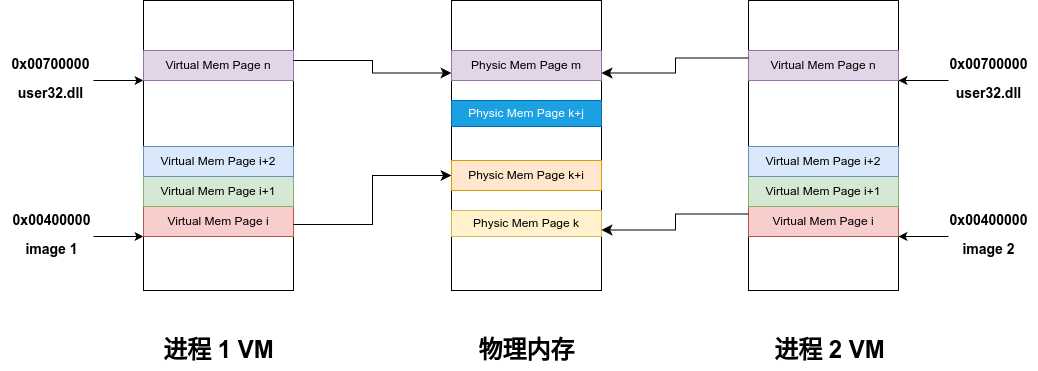

The diagram above was exported from draw.io. Its source (the exported page's mxGraphModel, read from the mxfile embedded in the PNG):
<mxGraphModel dx="1380" dy="759" grid="1" gridSize="10" guides="1" tooltips="1" connect="1" arrows="1" fold="1" page="1" pageScale="1" pageWidth="1169" pageHeight="827" math="0" shadow="0">
  <root>
    <mxCell id="0" />
    <mxCell id="1" parent="0" />
    <mxCell id="ZEy-2ha1-YTegYmAFOsI-16" value="" style="rounded=0;whiteSpace=wrap;html=1;" vertex="1" parent="1">
      <mxGeometry x="510" y="190" width="150" height="290" as="geometry" />
    </mxCell>
    <mxCell id="ZEy-2ha1-YTegYmAFOsI-17" value="Physic Mem Page k" style="rounded=0;whiteSpace=wrap;html=1;fillColor=#fff2cc;strokeColor=#d6b656;" vertex="1" parent="1">
      <mxGeometry x="510" y="400" width="150" height="26" as="geometry" />
    </mxCell>
    <mxCell id="ZEy-2ha1-YTegYmAFOsI-19" value="Physic Mem Page k+i" style="rounded=0;whiteSpace=wrap;html=1;fillColor=#ffe6cc;strokeColor=#d79b00;" vertex="1" parent="1">
      <mxGeometry x="510" y="350" width="150" height="30" as="geometry" />
    </mxCell>
    <mxCell id="ZEy-2ha1-YTegYmAFOsI-20" value="Physic Mem Page m" style="rounded=0;whiteSpace=wrap;html=1;fillColor=#e1d5e7;strokeColor=#9673a6;" vertex="1" parent="1">
      <mxGeometry x="510" y="240" width="150" height="30" as="geometry" />
    </mxCell>
    <mxCell id="ZEy-2ha1-YTegYmAFOsI-21" value="Physic Mem Page k+j" style="rounded=0;whiteSpace=wrap;html=1;fillColor=#1ba1e2;fontColor=#ffffff;strokeColor=#006EAF;" vertex="1" parent="1">
      <mxGeometry x="510" y="290" width="150" height="26" as="geometry" />
    </mxCell>
    <mxCell id="ZEy-2ha1-YTegYmAFOsI-24" value="物理内存" style="text;strokeColor=none;fillColor=none;html=1;fontSize=24;fontStyle=1;verticalAlign=middle;align=center;" vertex="1" parent="1">
      <mxGeometry x="535" y="520" width="100" height="40" as="geometry" />
    </mxCell>
    <mxCell id="ZEy-2ha1-YTegYmAFOsI-33" value="" style="group" vertex="1" connectable="0" parent="1">
      <mxGeometry x="807" y="190" width="290" height="370" as="geometry" />
    </mxCell>
    <mxCell id="ZEy-2ha1-YTegYmAFOsI-9" value="" style="group" vertex="1" connectable="0" parent="ZEy-2ha1-YTegYmAFOsI-33">
      <mxGeometry width="150" height="290" as="geometry" />
    </mxCell>
    <mxCell id="ZEy-2ha1-YTegYmAFOsI-10" value="" style="rounded=0;whiteSpace=wrap;html=1;" vertex="1" parent="ZEy-2ha1-YTegYmAFOsI-9">
      <mxGeometry width="150" height="290" as="geometry" />
    </mxCell>
    <mxCell id="ZEy-2ha1-YTegYmAFOsI-11" value="Virtual Mem Page i" style="rounded=0;whiteSpace=wrap;html=1;fillColor=#f8cecc;strokeColor=#b85450;" vertex="1" parent="ZEy-2ha1-YTegYmAFOsI-9">
      <mxGeometry y="206" width="150" height="30" as="geometry" />
    </mxCell>
    <mxCell id="ZEy-2ha1-YTegYmAFOsI-12" value="Virtual Mem Page i+1" style="rounded=0;whiteSpace=wrap;html=1;fillColor=#d5e8d4;strokeColor=#82b366;" vertex="1" parent="ZEy-2ha1-YTegYmAFOsI-9">
      <mxGeometry y="176" width="150" height="30" as="geometry" />
    </mxCell>
    <mxCell id="ZEy-2ha1-YTegYmAFOsI-13" value="Virtual Mem Page i+2" style="rounded=0;whiteSpace=wrap;html=1;fillColor=#dae8fc;strokeColor=#6c8ebf;" vertex="1" parent="ZEy-2ha1-YTegYmAFOsI-9">
      <mxGeometry y="146" width="150" height="30" as="geometry" />
    </mxCell>
    <mxCell id="ZEy-2ha1-YTegYmAFOsI-14" value="Virtual Mem Page n" style="rounded=0;whiteSpace=wrap;html=1;fillColor=#e1d5e7;strokeColor=#9673a6;" vertex="1" parent="ZEy-2ha1-YTegYmAFOsI-9">
      <mxGeometry y="50" width="150" height="30" as="geometry" />
    </mxCell>
    <mxCell id="ZEy-2ha1-YTegYmAFOsI-23" value="进程 2 VM" style="text;strokeColor=none;fillColor=none;html=1;fontSize=24;fontStyle=1;verticalAlign=middle;align=center;" vertex="1" parent="ZEy-2ha1-YTegYmAFOsI-33">
      <mxGeometry x="31" y="330" width="100" height="40" as="geometry" />
    </mxCell>
    <mxCell id="ZEy-2ha1-YTegYmAFOsI-29" value="" style="endArrow=classic;html=1;rounded=0;" edge="1" parent="ZEy-2ha1-YTegYmAFOsI-33">
      <mxGeometry width="50" height="50" relative="1" as="geometry">
        <mxPoint x="200" y="236" as="sourcePoint" />
        <mxPoint x="150" y="236" as="targetPoint" />
      </mxGeometry>
    </mxCell>
    <mxCell id="ZEy-2ha1-YTegYmAFOsI-30" value="" style="endArrow=classic;html=1;rounded=0;" edge="1" parent="ZEy-2ha1-YTegYmAFOsI-33">
      <mxGeometry width="50" height="50" relative="1" as="geometry">
        <mxPoint x="200" y="80" as="sourcePoint" />
        <mxPoint x="150" y="80" as="targetPoint" />
      </mxGeometry>
    </mxCell>
    <mxCell id="ZEy-2ha1-YTegYmAFOsI-31" value="&lt;font style=&quot;font-size: 14px;&quot;&gt;0x00700000&lt;/font&gt;&lt;div&gt;&lt;font style=&quot;font-size: 14px;&quot;&gt;user32.dll&lt;/font&gt;&lt;/div&gt;" style="text;strokeColor=none;fillColor=none;html=1;fontSize=24;fontStyle=1;verticalAlign=middle;align=center;" vertex="1" parent="ZEy-2ha1-YTegYmAFOsI-33">
      <mxGeometry x="190" y="55" width="100" height="40" as="geometry" />
    </mxCell>
    <mxCell id="ZEy-2ha1-YTegYmAFOsI-32" value="&lt;font style=&quot;font-size: 14px;&quot;&gt;0x00400000&lt;/font&gt;&lt;div&gt;&lt;font style=&quot;font-size: 14px;&quot;&gt;image 2&lt;/font&gt;&lt;/div&gt;" style="text;strokeColor=none;fillColor=none;html=1;fontSize=24;fontStyle=1;verticalAlign=middle;align=center;" vertex="1" parent="ZEy-2ha1-YTegYmAFOsI-33">
      <mxGeometry x="190" y="211" width="100" height="40" as="geometry" />
    </mxCell>
    <mxCell id="ZEy-2ha1-YTegYmAFOsI-34" value="" style="group" vertex="1" connectable="0" parent="1">
      <mxGeometry x="59" y="190" width="293" height="370" as="geometry" />
    </mxCell>
    <mxCell id="ZEy-2ha1-YTegYmAFOsI-8" value="" style="group" vertex="1" connectable="0" parent="ZEy-2ha1-YTegYmAFOsI-34">
      <mxGeometry x="143" width="150" height="290" as="geometry" />
    </mxCell>
    <mxCell id="ZEy-2ha1-YTegYmAFOsI-1" value="" style="rounded=0;whiteSpace=wrap;html=1;" vertex="1" parent="ZEy-2ha1-YTegYmAFOsI-8">
      <mxGeometry width="150" height="290" as="geometry" />
    </mxCell>
    <mxCell id="ZEy-2ha1-YTegYmAFOsI-2" value="Virtual Mem Page i" style="rounded=0;whiteSpace=wrap;html=1;fillColor=#f8cecc;strokeColor=#b85450;" vertex="1" parent="ZEy-2ha1-YTegYmAFOsI-8">
      <mxGeometry y="206" width="150" height="30" as="geometry" />
    </mxCell>
    <mxCell id="ZEy-2ha1-YTegYmAFOsI-3" value="Virtual Mem Page i+1" style="rounded=0;whiteSpace=wrap;html=1;fillColor=#d5e8d4;strokeColor=#82b366;" vertex="1" parent="ZEy-2ha1-YTegYmAFOsI-8">
      <mxGeometry y="176" width="150" height="30" as="geometry" />
    </mxCell>
    <mxCell id="ZEy-2ha1-YTegYmAFOsI-4" value="Virtual Mem Page i+2" style="rounded=0;whiteSpace=wrap;html=1;fillColor=#dae8fc;strokeColor=#6c8ebf;" vertex="1" parent="ZEy-2ha1-YTegYmAFOsI-8">
      <mxGeometry y="146" width="150" height="30" as="geometry" />
    </mxCell>
    <mxCell id="ZEy-2ha1-YTegYmAFOsI-7" value="Virtual Mem Page n" style="rounded=0;whiteSpace=wrap;html=1;fillColor=#e1d5e7;strokeColor=#9673a6;" vertex="1" parent="ZEy-2ha1-YTegYmAFOsI-8">
      <mxGeometry y="50" width="150" height="30" as="geometry" />
    </mxCell>
    <mxCell id="ZEy-2ha1-YTegYmAFOsI-22" value="进程 1 VM" style="text;strokeColor=none;fillColor=none;html=1;fontSize=24;fontStyle=1;verticalAlign=middle;align=center;" vertex="1" parent="ZEy-2ha1-YTegYmAFOsI-34">
      <mxGeometry x="168" y="330" width="100" height="40" as="geometry" />
    </mxCell>
    <mxCell id="ZEy-2ha1-YTegYmAFOsI-25" value="" style="endArrow=classic;html=1;rounded=0;" edge="1" parent="ZEy-2ha1-YTegYmAFOsI-34">
      <mxGeometry width="50" height="50" relative="1" as="geometry">
        <mxPoint x="93" y="236" as="sourcePoint" />
        <mxPoint x="143" y="236" as="targetPoint" />
      </mxGeometry>
    </mxCell>
    <mxCell id="ZEy-2ha1-YTegYmAFOsI-26" value="&lt;font style=&quot;font-size: 14px;&quot;&gt;0x00400000&lt;/font&gt;&lt;div&gt;&lt;font style=&quot;font-size: 14px;&quot;&gt;image 1&lt;/font&gt;&lt;/div&gt;" style="text;strokeColor=none;fillColor=none;html=1;fontSize=24;fontStyle=1;verticalAlign=middle;align=center;" vertex="1" parent="ZEy-2ha1-YTegYmAFOsI-34">
      <mxGeometry x="1" y="211" width="100" height="40" as="geometry" />
    </mxCell>
    <mxCell id="ZEy-2ha1-YTegYmAFOsI-27" value="&lt;font style=&quot;font-size: 14px;&quot;&gt;0x00700000&lt;/font&gt;&lt;div&gt;&lt;font style=&quot;font-size: 14px;&quot;&gt;user32.dll&lt;/font&gt;&lt;/div&gt;" style="text;strokeColor=none;fillColor=none;html=1;fontSize=24;fontStyle=1;verticalAlign=middle;align=center;" vertex="1" parent="ZEy-2ha1-YTegYmAFOsI-34">
      <mxGeometry y="55" width="100" height="40" as="geometry" />
    </mxCell>
    <mxCell id="ZEy-2ha1-YTegYmAFOsI-28" value="" style="endArrow=classic;html=1;rounded=0;" edge="1" parent="ZEy-2ha1-YTegYmAFOsI-34">
      <mxGeometry width="50" height="50" relative="1" as="geometry">
        <mxPoint x="93" y="80" as="sourcePoint" />
        <mxPoint x="143" y="80" as="targetPoint" />
      </mxGeometry>
    </mxCell>
    <mxCell id="ZEy-2ha1-YTegYmAFOsI-35" value="" style="edgeStyle=elbowEdgeStyle;elbow=horizontal;endArrow=classic;html=1;curved=0;rounded=0;endSize=8;startSize=8;entryX=0;entryY=0.5;entryDx=0;entryDy=0;" edge="1" parent="1" target="ZEy-2ha1-YTegYmAFOsI-19">
      <mxGeometry width="50" height="50" relative="1" as="geometry">
        <mxPoint x="352" y="414" as="sourcePoint" />
        <mxPoint x="402" y="364" as="targetPoint" />
      </mxGeometry>
    </mxCell>
    <mxCell id="ZEy-2ha1-YTegYmAFOsI-36" value="" style="edgeStyle=elbowEdgeStyle;elbow=horizontal;endArrow=classic;html=1;curved=0;rounded=0;endSize=8;startSize=8;entryX=0;entryY=0.75;entryDx=0;entryDy=0;" edge="1" parent="1" target="ZEy-2ha1-YTegYmAFOsI-20">
      <mxGeometry width="50" height="50" relative="1" as="geometry">
        <mxPoint x="352" y="250" as="sourcePoint" />
        <mxPoint x="500" y="260" as="targetPoint" />
      </mxGeometry>
    </mxCell>
    <mxCell id="ZEy-2ha1-YTegYmAFOsI-37" value="" style="edgeStyle=elbowEdgeStyle;elbow=horizontal;endArrow=classic;html=1;curved=0;rounded=0;endSize=8;startSize=8;exitX=0;exitY=0.25;exitDx=0;exitDy=0;entryX=1;entryY=0.75;entryDx=0;entryDy=0;" edge="1" parent="1" source="ZEy-2ha1-YTegYmAFOsI-11" target="ZEy-2ha1-YTegYmAFOsI-17">
      <mxGeometry width="50" height="50" relative="1" as="geometry">
        <mxPoint x="810" y="410" as="sourcePoint" />
        <mxPoint x="670" y="420" as="targetPoint" />
      </mxGeometry>
    </mxCell>
    <mxCell id="ZEy-2ha1-YTegYmAFOsI-39" value="" style="edgeStyle=elbowEdgeStyle;elbow=horizontal;endArrow=classic;html=1;curved=0;rounded=0;endSize=8;startSize=8;exitX=0;exitY=0.25;exitDx=0;exitDy=0;entryX=1;entryY=0.75;entryDx=0;entryDy=0;" edge="1" parent="1" source="ZEy-2ha1-YTegYmAFOsI-14" target="ZEy-2ha1-YTegYmAFOsI-20">
      <mxGeometry width="50" height="50" relative="1" as="geometry">
        <mxPoint x="720" y="230" as="sourcePoint" />
        <mxPoint x="770" y="180" as="targetPoint" />
      </mxGeometry>
    </mxCell>
  </root>
</mxGraphModel>